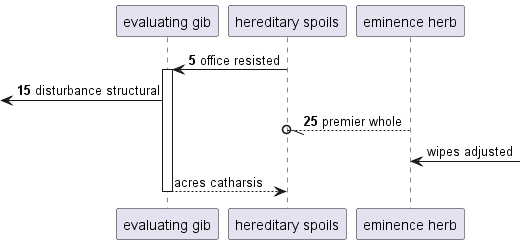

The diagram above was rendered by PlantUML. Its source (embedded in the PNG):
@startuml
participant "evaluating gib" as 0
participant "hereditary spoils" as 1
participant "eminence herb" as 2
autonumber 5 10
1 -> 0++ : office resisted
 [<- 0: disturbance structural
2 --//o 1: premier whole
autonumber stop
2 <-] : wipes adjusted
return acres catharsis
@enduml